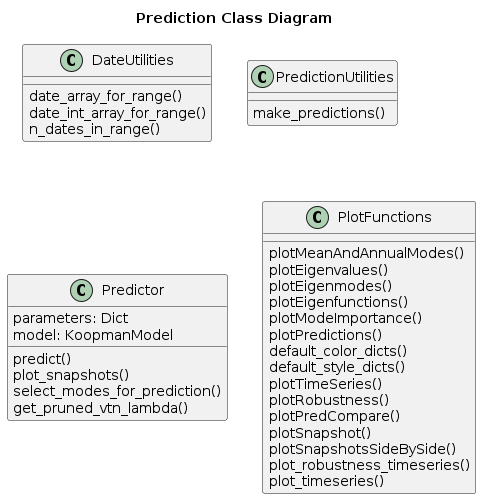

The diagram above was rendered by PlantUML. Its source (embedded in the PNG):
@startuml prediction_class_diagram

title Prediction Class Diagram

class DateUtilities
{
    __
    date_array_for_range()
    date_int_array_for_range()
    n_dates_in_range()
}

class PredictionUtilities
{
    __
    make_predictions()
}

class Predictor
{
    parameters: Dict
    model: KoopmanModel
    __
    predict()
    plot_snapshots()
    select_modes_for_prediction()
    get_pruned_vtn_lambda()
}

class PlotFunctions
{
    __
    plotMeanAndAnnualModes()
    plotEigenvalues()
    plotEigenmodes()
    plotEigenfunctions()
    plotModeImportance()
    plotPredictions()
    default_color_dicts()
    default_style_dicts()
    plotTimeSeries()
    plotRobustness()
    plotPredCompare()
    plotSnapshot()
    plotSnapshotsSideBySide()
    plot_robustness_timeseries()
    plot_timeseries()
}


@enduml